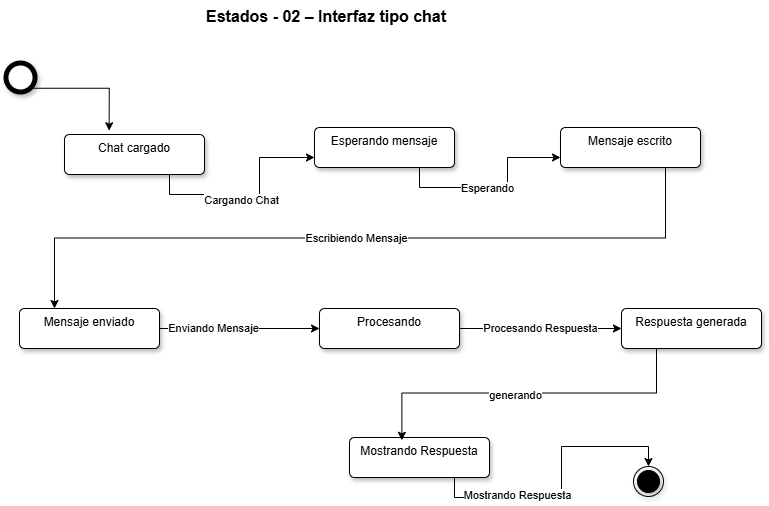

The diagram above was exported from draw.io. Its source (the exported page's mxGraphModel, read from the mxfile embedded in the PNG):
<mxGraphModel dx="808" dy="564" grid="0" gridSize="10" guides="1" tooltips="1" connect="1" arrows="1" fold="1" page="1" pageScale="1" pageWidth="850" pageHeight="1100" math="0" shadow="0">
  <root>
    <mxCell id="o7XT0ee7TRCpIeSBRYkz-0" />
    <mxCell id="o7XT0ee7TRCpIeSBRYkz-1" parent="o7XT0ee7TRCpIeSBRYkz-0" />
    <mxCell id="o7XT0ee7TRCpIeSBRYkz-2" parent="o7XT0ee7TRCpIeSBRYkz-1" style="text;whiteSpace=wrap;html=1;" value="&lt;span style=&quot;color: rgba(0, 0, 0, 0); font-family: monospace; font-size: 0px; white-space: nowrap;&quot;&gt;%3CmxGraphModel%3E%3Croot%3E%3CmxCell%20id%3D%220%22%2F%3E%3CmxCell%20id%3D%221%22%20parent%3D%220%22%2F%3E%3CmxCell%20id%3D%222%22%20parent%3D%221%22%20style%3D%22text%3BwhiteSpace%3Dwrap%3Bhtml%3D1%3B%22%20value%3D%22%26lt%3Bspan%20style%3D%26quot%3Bcolor%3A%20rgb(0%2C%200%2C%200)%3B%20font-family%3A%20Helvetica%3B%20font-size%3A%2016px%3B%20font-style%3A%20normal%3B%20font-variant-ligatures%3A%20normal%3B%20font-variant-caps%3A%20normal%3B%20font-weight%3A%20700%3B%20letter-spacing%3A%20normal%3B%20orphans%3A%202%3B%20text-align%3A%20center%3B%20text-indent%3A%200px%3B%20text-transform%3A%20none%3B%20widows%3A%202%3B%20word-spacing%3A%200px%3B%20-webkit-text-stroke-width%3A%200px%3B%20white-space%3A%20nowrap%3B%20background-color%3A%20rgb(236%2C%20236%2C%20236)%3B%20text-decoration-thickness%3A%20initial%3B%20text-decoration-style%3A%20initial%3B%20text-decoration-color%3A%20initial%3B%20float%3A%20none%3B%20display%3A%20inline%20!important%3B%26quot%3B%26gt%3BCU-02%20%E2%80%93%20Interfaz%20tipo%20chat%26lt%3B%2Fspan%26gt%3B%22%20vertex%3D%221%22%3E%3CmxGeometry%20height%3D%2241%22%20width%3D%22241%22%20x%3D%22254%22%20y%3D%22113.99820401278402%22%20as%3D%22geometry%22%2F%3E%3C%2FmxCell%3E%3C%2Froot%3E%3C%2FmxGraphModel%3E&lt;/span&gt;" vertex="1">
      <mxGeometry height="40" width="390" x="254" y="114" as="geometry" />
    </mxCell>
    <mxCell id="o7XT0ee7TRCpIeSBRYkz-3" parent="o7XT0ee7TRCpIeSBRYkz-1" style="text;whiteSpace=wrap;html=1;" value="&lt;span&gt;&lt;span style=&quot;color: rgb(0, 0, 0); font-family: Helvetica; font-size: 16px; font-style: normal; font-variant-ligatures: normal; font-variant-caps: normal; font-weight: 700; letter-spacing: normal; orphans: 2; text-align: center; text-indent: 0px; text-transform: none; widows: 2; word-spacing: 0px; -webkit-text-stroke-width: 0px; white-space: nowrap; text-decoration-thickness: initial; text-decoration-style: initial; text-decoration-color: initial; float: none; display: inline !important;&quot;&gt;Estados - 02&amp;nbsp;&lt;/span&gt;&lt;span style=&quot;color: light-dark(rgb(0, 0, 0), rgb(237, 237, 237)); font-size: 16px; font-weight: 700; text-align: center; white-space: nowrap;&quot;&gt;– Interfaz tipo chat&lt;/span&gt;&lt;/span&gt;" vertex="1">
      <mxGeometry height="41" width="345" x="248" y="111" as="geometry" />
    </mxCell>
    <mxCell id="v0jRR1BNQ6QXERw4dBbD-0" parent="o7XT0ee7TRCpIeSBRYkz-1" style="ellipse;html=1;shape=endState;fillColor=strokeColor;shadow=1;" value="" vertex="1">
      <mxGeometry height="30" width="30" x="677" y="577" as="geometry" />
    </mxCell>
    <mxCell id="v0jRR1BNQ6QXERw4dBbD-1" parent="o7XT0ee7TRCpIeSBRYkz-1" style="shape=ellipse;html=1;dashed=0;whiteSpace=wrap;aspect=fixed;strokeWidth=5;perimeter=ellipsePerimeter;shadow=1;" value="" vertex="1">
      <mxGeometry height="29" width="29" x="50" y="174" as="geometry" />
    </mxCell>
    <mxCell id="v0jRR1BNQ6QXERw4dBbD-12" edge="1" parent="o7XT0ee7TRCpIeSBRYkz-1" source="v0jRR1BNQ6QXERw4dBbD-2" style="edgeStyle=orthogonalEdgeStyle;rounded=0;orthogonalLoop=1;jettySize=auto;html=1;exitX=0.75;exitY=1;exitDx=0;exitDy=0;entryX=0;entryY=0.75;entryDx=0;entryDy=0;" target="v0jRR1BNQ6QXERw4dBbD-3">
      <mxGeometry relative="1" as="geometry" />
    </mxCell>
    <mxCell id="zY68m9DHV_HJKtiiGmbs-4" connectable="0" parent="v0jRR1BNQ6QXERw4dBbD-12" style="edgeLabel;html=1;align=center;verticalAlign=middle;resizable=0;points=[];" value="Cargando Chat" vertex="1">
      <mxGeometry relative="1" x="-0.099" y="-5" as="geometry">
        <mxPoint as="offset" />
      </mxGeometry>
    </mxCell>
    <mxCell id="v0jRR1BNQ6QXERw4dBbD-2" parent="o7XT0ee7TRCpIeSBRYkz-1" style="html=1;align=center;verticalAlign=top;rounded=1;absoluteArcSize=1;arcSize=10;dashed=0;whiteSpace=wrap;shadow=1;" value="Chat cargado" vertex="1">
      <mxGeometry height="40" width="140" x="108" y="245" as="geometry" />
    </mxCell>
    <mxCell id="v0jRR1BNQ6QXERw4dBbD-13" edge="1" parent="o7XT0ee7TRCpIeSBRYkz-1" source="v0jRR1BNQ6QXERw4dBbD-3" style="edgeStyle=orthogonalEdgeStyle;rounded=0;orthogonalLoop=1;jettySize=auto;html=1;exitX=0.75;exitY=1;exitDx=0;exitDy=0;entryX=0;entryY=0.75;entryDx=0;entryDy=0;" target="v0jRR1BNQ6QXERw4dBbD-4">
      <mxGeometry relative="1" as="geometry" />
    </mxCell>
    <mxCell id="zY68m9DHV_HJKtiiGmbs-5" connectable="0" parent="v0jRR1BNQ6QXERw4dBbD-13" style="edgeLabel;html=1;align=center;verticalAlign=middle;resizable=0;points=[];" value="Esperando" vertex="1">
      <mxGeometry relative="1" x="-0.0785" as="geometry">
        <mxPoint as="offset" />
      </mxGeometry>
    </mxCell>
    <mxCell id="v0jRR1BNQ6QXERw4dBbD-3" parent="o7XT0ee7TRCpIeSBRYkz-1" style="html=1;align=center;verticalAlign=top;rounded=1;absoluteArcSize=1;arcSize=10;dashed=0;whiteSpace=wrap;shadow=1;" value="Esperando mensaje" vertex="1">
      <mxGeometry height="40" width="140" x="358" y="238" as="geometry" />
    </mxCell>
    <mxCell id="v0jRR1BNQ6QXERw4dBbD-14" edge="1" parent="o7XT0ee7TRCpIeSBRYkz-1" source="v0jRR1BNQ6QXERw4dBbD-4" style="edgeStyle=orthogonalEdgeStyle;rounded=0;orthogonalLoop=1;jettySize=auto;html=1;exitX=0.75;exitY=1;exitDx=0;exitDy=0;entryX=0.25;entryY=0;entryDx=0;entryDy=0;" target="v0jRR1BNQ6QXERw4dBbD-5">
      <mxGeometry relative="1" as="geometry" />
    </mxCell>
    <mxCell id="zY68m9DHV_HJKtiiGmbs-6" connectable="0" parent="v0jRR1BNQ6QXERw4dBbD-14" style="edgeLabel;html=1;align=center;verticalAlign=middle;resizable=0;points=[];" value="Escribiendo Mensaje" vertex="1">
      <mxGeometry relative="1" x="0.0094" as="geometry">
        <mxPoint as="offset" />
      </mxGeometry>
    </mxCell>
    <mxCell id="v0jRR1BNQ6QXERw4dBbD-4" parent="o7XT0ee7TRCpIeSBRYkz-1" style="html=1;align=center;verticalAlign=top;rounded=1;absoluteArcSize=1;arcSize=10;dashed=0;whiteSpace=wrap;shadow=1;" value="Mensaje escrito" vertex="1">
      <mxGeometry height="40" width="140" x="604" y="238" as="geometry" />
    </mxCell>
    <mxCell id="zY68m9DHV_HJKtiiGmbs-0" edge="1" parent="o7XT0ee7TRCpIeSBRYkz-1" source="v0jRR1BNQ6QXERw4dBbD-5" style="edgeStyle=orthogonalEdgeStyle;rounded=0;orthogonalLoop=1;jettySize=auto;html=1;exitX=1;exitY=0.5;exitDx=0;exitDy=0;" target="v0jRR1BNQ6QXERw4dBbD-6">
      <mxGeometry relative="1" as="geometry" />
    </mxCell>
    <mxCell id="zY68m9DHV_HJKtiiGmbs-7" connectable="0" parent="zY68m9DHV_HJKtiiGmbs-0" style="edgeLabel;html=1;align=center;verticalAlign=middle;resizable=0;points=[];" value="Enviando Mensaje" vertex="1">
      <mxGeometry relative="1" x="-0.325" y="1" as="geometry">
        <mxPoint as="offset" />
      </mxGeometry>
    </mxCell>
    <mxCell id="v0jRR1BNQ6QXERw4dBbD-5" parent="o7XT0ee7TRCpIeSBRYkz-1" style="html=1;align=center;verticalAlign=top;rounded=1;absoluteArcSize=1;arcSize=10;dashed=0;whiteSpace=wrap;shadow=1;" value="Mensaje enviado" vertex="1">
      <mxGeometry height="40" width="140" x="63" y="419" as="geometry" />
    </mxCell>
    <mxCell id="zY68m9DHV_HJKtiiGmbs-1" edge="1" parent="o7XT0ee7TRCpIeSBRYkz-1" source="v0jRR1BNQ6QXERw4dBbD-6" style="edgeStyle=orthogonalEdgeStyle;rounded=0;orthogonalLoop=1;jettySize=auto;html=1;exitX=1;exitY=0.5;exitDx=0;exitDy=0;entryX=0;entryY=0.5;entryDx=0;entryDy=0;" target="v0jRR1BNQ6QXERw4dBbD-8" value="Procesando Respuesta">
      <mxGeometry relative="1" as="geometry" />
    </mxCell>
    <mxCell id="v0jRR1BNQ6QXERw4dBbD-6" parent="o7XT0ee7TRCpIeSBRYkz-1" style="html=1;align=center;verticalAlign=top;rounded=1;absoluteArcSize=1;arcSize=10;dashed=0;whiteSpace=wrap;shadow=1;" value="Procesando" vertex="1">
      <mxGeometry height="40" width="140" x="363" y="419" as="geometry" />
    </mxCell>
    <mxCell id="v0jRR1BNQ6QXERw4dBbD-8" parent="o7XT0ee7TRCpIeSBRYkz-1" style="html=1;align=center;verticalAlign=top;rounded=1;absoluteArcSize=1;arcSize=10;dashed=0;whiteSpace=wrap;shadow=1;" value="Respuesta generada" vertex="1">
      <mxGeometry height="40" width="140" x="665" y="419" as="geometry" />
    </mxCell>
    <mxCell id="zY68m9DHV_HJKtiiGmbs-3" edge="1" parent="o7XT0ee7TRCpIeSBRYkz-1" source="v0jRR1BNQ6QXERw4dBbD-9" style="edgeStyle=orthogonalEdgeStyle;rounded=0;orthogonalLoop=1;jettySize=auto;html=1;exitX=0.75;exitY=1;exitDx=0;exitDy=0;entryX=0.5;entryY=0;entryDx=0;entryDy=0;" target="v0jRR1BNQ6QXERw4dBbD-0">
      <mxGeometry relative="1" as="geometry" />
    </mxCell>
    <mxCell id="zY68m9DHV_HJKtiiGmbs-9" connectable="0" parent="zY68m9DHV_HJKtiiGmbs-3" style="edgeLabel;html=1;align=center;verticalAlign=middle;resizable=0;points=[];" value="Mostrando Respuesta" vertex="1">
      <mxGeometry relative="1" x="-0.4246" y="3" as="geometry">
        <mxPoint as="offset" />
      </mxGeometry>
    </mxCell>
    <mxCell id="v0jRR1BNQ6QXERw4dBbD-9" parent="o7XT0ee7TRCpIeSBRYkz-1" style="html=1;align=center;verticalAlign=top;rounded=1;absoluteArcSize=1;arcSize=10;dashed=0;whiteSpace=wrap;shadow=1;" value="Mostrando Respuesta" vertex="1">
      <mxGeometry height="40" width="140" x="393" y="548" as="geometry" />
    </mxCell>
    <mxCell id="v0jRR1BNQ6QXERw4dBbD-11" edge="1" parent="o7XT0ee7TRCpIeSBRYkz-1" source="v0jRR1BNQ6QXERw4dBbD-1" style="edgeStyle=orthogonalEdgeStyle;rounded=0;orthogonalLoop=1;jettySize=auto;html=1;exitX=1;exitY=1;exitDx=0;exitDy=0;entryX=0.319;entryY=-0.095;entryDx=0;entryDy=0;entryPerimeter=0;" target="v0jRR1BNQ6QXERw4dBbD-2">
      <mxGeometry relative="1" as="geometry" />
    </mxCell>
    <mxCell id="zY68m9DHV_HJKtiiGmbs-2" edge="1" parent="o7XT0ee7TRCpIeSBRYkz-1" source="v0jRR1BNQ6QXERw4dBbD-8" style="edgeStyle=orthogonalEdgeStyle;rounded=0;orthogonalLoop=1;jettySize=auto;html=1;exitX=0.25;exitY=1;exitDx=0;exitDy=0;entryX=0.374;entryY=0.07;entryDx=0;entryDy=0;entryPerimeter=0;" target="v0jRR1BNQ6QXERw4dBbD-9">
      <mxGeometry relative="1" as="geometry" />
    </mxCell>
    <mxCell id="zY68m9DHV_HJKtiiGmbs-8" connectable="0" parent="zY68m9DHV_HJKtiiGmbs-2" style="edgeLabel;html=1;align=center;verticalAlign=middle;resizable=0;points=[];" value="generando" vertex="1">
      <mxGeometry relative="1" x="0.0652" y="2" as="geometry">
        <mxPoint x="-1" as="offset" />
      </mxGeometry>
    </mxCell>
  </root>
</mxGraphModel>